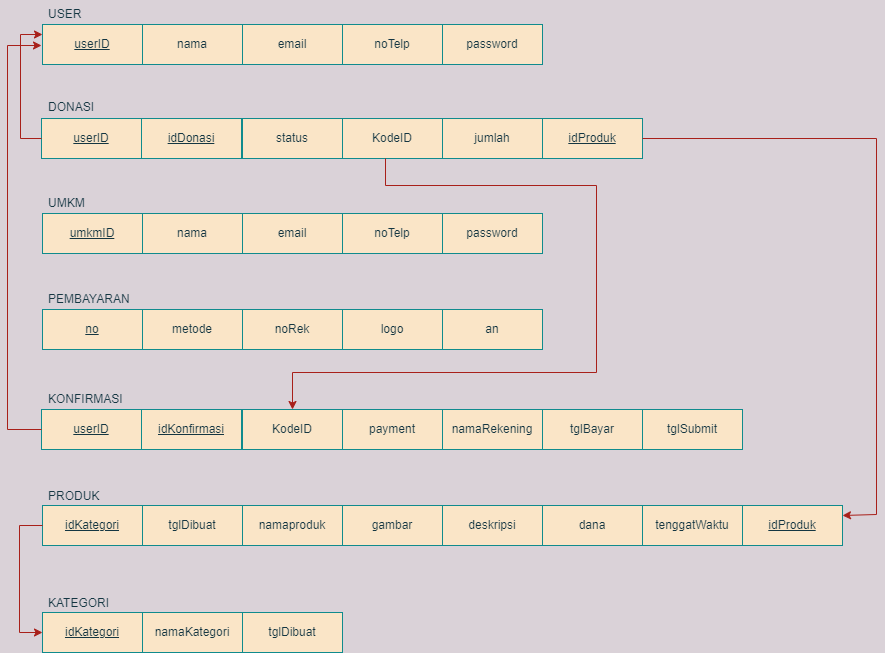

The diagram above was exported from draw.io. Its source (the exported page's mxGraphModel, read from the mxfile embedded in the PNG):
<mxGraphModel dx="782" dy="460" grid="0" gridSize="10" guides="1" tooltips="1" connect="1" arrows="1" fold="1" page="1" pageScale="1" pageWidth="1100" pageHeight="850" background="#DAD2D8" math="0" shadow="0">
  <root>
    <mxCell id="0" />
    <mxCell id="1" parent="0" />
    <mxCell id="LaCh_lPsbhoWCU3G2QOR-1" value="&lt;u&gt;userID&lt;/u&gt;" style="whiteSpace=wrap;html=1;align=center;fillColor=#FAE5C7;strokeColor=#0F8B8D;fontColor=#143642;" parent="1" vertex="1">
      <mxGeometry x="182" y="136" width="100" height="40" as="geometry" />
    </mxCell>
    <mxCell id="n2igHKTMLnSCIGih5oDv-1" value="password" style="whiteSpace=wrap;html=1;align=center;fillColor=#FAE5C7;strokeColor=#0F8B8D;fontColor=#143642;" parent="1" vertex="1">
      <mxGeometry x="582" y="136" width="100" height="40" as="geometry" />
    </mxCell>
    <mxCell id="n2igHKTMLnSCIGih5oDv-2" value="email" style="whiteSpace=wrap;html=1;align=center;fillColor=#FAE5C7;strokeColor=#0F8B8D;fontColor=#143642;" parent="1" vertex="1">
      <mxGeometry x="382" y="136" width="100" height="40" as="geometry" />
    </mxCell>
    <mxCell id="n2igHKTMLnSCIGih5oDv-4" value="nama" style="whiteSpace=wrap;html=1;align=center;fillColor=#FAE5C7;strokeColor=#0F8B8D;fontColor=#143642;" parent="1" vertex="1">
      <mxGeometry x="282" y="136" width="100" height="40" as="geometry" />
    </mxCell>
    <mxCell id="jLZzCJ4cK15zwZY1uozi-1" value="noTelp" style="whiteSpace=wrap;html=1;align=center;fillColor=#FAE5C7;strokeColor=#0F8B8D;fontColor=#143642;" parent="1" vertex="1">
      <mxGeometry x="482" y="136" width="100" height="40" as="geometry" />
    </mxCell>
    <mxCell id="jLZzCJ4cK15zwZY1uozi-2" value="USER" style="text;strokeColor=none;fillColor=none;spacingLeft=4;spacingRight=4;overflow=hidden;rotatable=0;points=[[0,0.5],[1,0.5]];portConstraint=eastwest;fontSize=12;fontColor=#143642;" parent="1" vertex="1">
      <mxGeometry x="182" y="112" width="51" height="30" as="geometry" />
    </mxCell>
    <mxCell id="jLZzCJ4cK15zwZY1uozi-3" value="&lt;u&gt;idDonasi&lt;/u&gt;" style="whiteSpace=wrap;html=1;align=center;fillColor=#FAE5C7;strokeColor=#0F8B8D;fontColor=#143642;" parent="1" vertex="1">
      <mxGeometry x="281" y="230" width="100" height="40" as="geometry" />
    </mxCell>
    <mxCell id="jLZzCJ4cK15zwZY1uozi-4" value="jumlah" style="whiteSpace=wrap;html=1;align=center;fillColor=#FAE5C7;strokeColor=#0F8B8D;fontColor=#143642;" parent="1" vertex="1">
      <mxGeometry x="582" y="230" width="100" height="40" as="geometry" />
    </mxCell>
    <mxCell id="jLZzCJ4cK15zwZY1uozi-5" value="&lt;u&gt;idProduk&lt;/u&gt;" style="whiteSpace=wrap;html=1;align=center;fillColor=#FAE5C7;strokeColor=#0F8B8D;fontColor=#143642;" parent="1" vertex="1">
      <mxGeometry x="682" y="230" width="100" height="40" as="geometry" />
    </mxCell>
    <mxCell id="jLZzCJ4cK15zwZY1uozi-6" value="&lt;u&gt;userID&lt;/u&gt;" style="whiteSpace=wrap;html=1;align=center;fillColor=#FAE5C7;strokeColor=#0F8B8D;fontColor=#143642;" parent="1" vertex="1">
      <mxGeometry x="181" y="230" width="100" height="40" as="geometry" />
    </mxCell>
    <mxCell id="jLZzCJ4cK15zwZY1uozi-7" value="KodeID" style="whiteSpace=wrap;html=1;align=center;fillColor=#FAE5C7;strokeColor=#0F8B8D;fontColor=#143642;" parent="1" vertex="1">
      <mxGeometry x="482" y="230" width="100" height="40" as="geometry" />
    </mxCell>
    <mxCell id="jLZzCJ4cK15zwZY1uozi-8" value="DONASI" style="text;strokeColor=none;fillColor=none;spacingLeft=4;spacingRight=4;overflow=hidden;rotatable=0;points=[[0,0.5],[1,0.5]];portConstraint=eastwest;fontSize=12;fontColor=#143642;" parent="1" vertex="1">
      <mxGeometry x="182" y="205" width="61" height="30" as="geometry" />
    </mxCell>
    <mxCell id="MYWqm4Sfei564ynla0eg-1" value="status" style="whiteSpace=wrap;html=1;align=center;fillColor=#FAE5C7;strokeColor=#0F8B8D;fontColor=#143642;" parent="1" vertex="1">
      <mxGeometry x="382" y="230" width="100" height="40" as="geometry" />
    </mxCell>
    <mxCell id="z8olzbksafrVuS-516Ro-1" value="&lt;u&gt;umkmID&lt;/u&gt;" style="whiteSpace=wrap;html=1;align=center;fillColor=#FAE5C7;strokeColor=#0F8B8D;fontColor=#143642;" parent="1" vertex="1">
      <mxGeometry x="182" y="325" width="100" height="40" as="geometry" />
    </mxCell>
    <mxCell id="z8olzbksafrVuS-516Ro-6" value="UMKM" style="text;strokeColor=none;fillColor=none;spacingLeft=4;spacingRight=4;overflow=hidden;rotatable=0;points=[[0,0.5],[1,0.5]];portConstraint=eastwest;fontSize=12;fontColor=#143642;" parent="1" vertex="1">
      <mxGeometry x="182" y="301" width="61" height="30" as="geometry" />
    </mxCell>
    <mxCell id="Pds49Ic6oML9LIU2cCCn-1" value="password" style="whiteSpace=wrap;html=1;align=center;fillColor=#FAE5C7;strokeColor=#0F8B8D;fontColor=#143642;" parent="1" vertex="1">
      <mxGeometry x="582" y="325" width="100" height="40" as="geometry" />
    </mxCell>
    <mxCell id="Pds49Ic6oML9LIU2cCCn-2" value="email" style="whiteSpace=wrap;html=1;align=center;fillColor=#FAE5C7;strokeColor=#0F8B8D;fontColor=#143642;" parent="1" vertex="1">
      <mxGeometry x="382" y="325" width="100" height="40" as="geometry" />
    </mxCell>
    <mxCell id="Pds49Ic6oML9LIU2cCCn-3" value="nama" style="whiteSpace=wrap;html=1;align=center;fillColor=#FAE5C7;strokeColor=#0F8B8D;fontColor=#143642;" parent="1" vertex="1">
      <mxGeometry x="282" y="325" width="100" height="40" as="geometry" />
    </mxCell>
    <mxCell id="Pds49Ic6oML9LIU2cCCn-4" value="noTelp" style="whiteSpace=wrap;html=1;align=center;fillColor=#FAE5C7;strokeColor=#0F8B8D;fontColor=#143642;" parent="1" vertex="1">
      <mxGeometry x="482" y="325" width="100" height="40" as="geometry" />
    </mxCell>
    <mxCell id="TspPdzkix-VqvBwQGXSs-1" value="&lt;u&gt;no&lt;/u&gt;" style="whiteSpace=wrap;html=1;align=center;fillColor=#FAE5C7;strokeColor=#0F8B8D;fontColor=#143642;" parent="1" vertex="1">
      <mxGeometry x="182" y="421" width="100" height="40" as="geometry" />
    </mxCell>
    <mxCell id="TspPdzkix-VqvBwQGXSs-2" value="PEMBAYARAN" style="text;strokeColor=none;fillColor=none;spacingLeft=4;spacingRight=4;overflow=hidden;rotatable=0;points=[[0,0.5],[1,0.5]];portConstraint=eastwest;fontSize=12;fontColor=#143642;" parent="1" vertex="1">
      <mxGeometry x="182" y="397" width="99" height="30" as="geometry" />
    </mxCell>
    <mxCell id="TspPdzkix-VqvBwQGXSs-3" value="an" style="whiteSpace=wrap;html=1;align=center;fillColor=#FAE5C7;strokeColor=#0F8B8D;fontColor=#143642;" parent="1" vertex="1">
      <mxGeometry x="582" y="421" width="100" height="40" as="geometry" />
    </mxCell>
    <mxCell id="TspPdzkix-VqvBwQGXSs-4" value="noRek" style="whiteSpace=wrap;html=1;align=center;fillColor=#FAE5C7;strokeColor=#0F8B8D;fontColor=#143642;" parent="1" vertex="1">
      <mxGeometry x="382" y="421" width="100" height="40" as="geometry" />
    </mxCell>
    <mxCell id="TspPdzkix-VqvBwQGXSs-5" value="metode" style="whiteSpace=wrap;html=1;align=center;fillColor=#FAE5C7;strokeColor=#0F8B8D;fontColor=#143642;" parent="1" vertex="1">
      <mxGeometry x="282" y="421" width="100" height="40" as="geometry" />
    </mxCell>
    <mxCell id="TspPdzkix-VqvBwQGXSs-6" value="logo" style="whiteSpace=wrap;html=1;align=center;fillColor=#FAE5C7;strokeColor=#0F8B8D;fontColor=#143642;" parent="1" vertex="1">
      <mxGeometry x="482" y="421" width="100" height="40" as="geometry" />
    </mxCell>
    <mxCell id="pMSCDbUEtpc6EyVk3G_e-6" value="&lt;u&gt;idKonfirmasi&lt;/u&gt;" style="whiteSpace=wrap;html=1;align=center;fillColor=#FAE5C7;strokeColor=#0F8B8D;fontColor=#143642;" parent="1" vertex="1">
      <mxGeometry x="281" y="521" width="100" height="40" as="geometry" />
    </mxCell>
    <mxCell id="pMSCDbUEtpc6EyVk3G_e-7" value="namaRekening" style="whiteSpace=wrap;html=1;align=center;fillColor=#FAE5C7;strokeColor=#0F8B8D;fontColor=#143642;" parent="1" vertex="1">
      <mxGeometry x="582" y="521" width="100" height="40" as="geometry" />
    </mxCell>
    <mxCell id="pMSCDbUEtpc6EyVk3G_e-8" value="KodeID" style="whiteSpace=wrap;html=1;align=center;fillColor=#FAE5C7;strokeColor=#0F8B8D;fontColor=#143642;" parent="1" vertex="1">
      <mxGeometry x="382" y="521" width="100" height="40" as="geometry" />
    </mxCell>
    <mxCell id="pMSCDbUEtpc6EyVk3G_e-9" value="&lt;u&gt;userID&lt;/u&gt;" style="whiteSpace=wrap;html=1;align=center;fillColor=#FAE5C7;strokeColor=#0F8B8D;fontColor=#143642;" parent="1" vertex="1">
      <mxGeometry x="181" y="521" width="100" height="40" as="geometry" />
    </mxCell>
    <mxCell id="pMSCDbUEtpc6EyVk3G_e-10" value="payment" style="whiteSpace=wrap;html=1;align=center;fillColor=#FAE5C7;strokeColor=#0F8B8D;fontColor=#143642;" parent="1" vertex="1">
      <mxGeometry x="482" y="521" width="100" height="40" as="geometry" />
    </mxCell>
    <mxCell id="pMSCDbUEtpc6EyVk3G_e-11" value="KONFIRMASI" style="text;strokeColor=none;fillColor=none;spacingLeft=4;spacingRight=4;overflow=hidden;rotatable=0;points=[[0,0.5],[1,0.5]];portConstraint=eastwest;fontSize=12;fontColor=#143642;" parent="1" vertex="1">
      <mxGeometry x="182" y="497" width="88" height="30" as="geometry" />
    </mxCell>
    <mxCell id="pMSCDbUEtpc6EyVk3G_e-12" value="tglBayar" style="whiteSpace=wrap;html=1;align=center;fillColor=#FAE5C7;strokeColor=#0F8B8D;fontColor=#143642;" parent="1" vertex="1">
      <mxGeometry x="682" y="521" width="100" height="40" as="geometry" />
    </mxCell>
    <mxCell id="q0hg2iG27GQ7jhsRtjum-1" value="tglSubmit" style="whiteSpace=wrap;html=1;align=center;fillColor=#FAE5C7;strokeColor=#0F8B8D;fontColor=#143642;" parent="1" vertex="1">
      <mxGeometry x="782" y="521" width="100" height="40" as="geometry" />
    </mxCell>
    <mxCell id="YEBgG2jHmA_3E5nESopG-1" value="&lt;u&gt;idProduk&lt;/u&gt;" style="whiteSpace=wrap;html=1;align=center;fillColor=#FAE5C7;strokeColor=#0F8B8D;fontColor=#143642;" parent="1" vertex="1">
      <mxGeometry x="882" y="617" width="100" height="40" as="geometry" />
    </mxCell>
    <mxCell id="YEBgG2jHmA_3E5nESopG-2" value="deskripsi" style="whiteSpace=wrap;html=1;align=center;fillColor=#FAE5C7;strokeColor=#0F8B8D;fontColor=#143642;" parent="1" vertex="1">
      <mxGeometry x="582" y="617" width="100" height="40" as="geometry" />
    </mxCell>
    <mxCell id="YEBgG2jHmA_3E5nESopG-3" value="namaproduk" style="whiteSpace=wrap;html=1;align=center;fillColor=#FAE5C7;strokeColor=#0F8B8D;fontColor=#143642;" parent="1" vertex="1">
      <mxGeometry x="382" y="617" width="100" height="40" as="geometry" />
    </mxCell>
    <mxCell id="YEBgG2jHmA_3E5nESopG-4" value="&lt;u&gt;idKategori&lt;/u&gt;" style="whiteSpace=wrap;html=1;align=center;fillColor=#FAE5C7;strokeColor=#0F8B8D;fontColor=#143642;" parent="1" vertex="1">
      <mxGeometry x="182" y="617" width="100" height="40" as="geometry" />
    </mxCell>
    <mxCell id="YEBgG2jHmA_3E5nESopG-5" value="gambar" style="whiteSpace=wrap;html=1;align=center;fillColor=#FAE5C7;strokeColor=#0F8B8D;fontColor=#143642;" parent="1" vertex="1">
      <mxGeometry x="482" y="617" width="100" height="40" as="geometry" />
    </mxCell>
    <mxCell id="YEBgG2jHmA_3E5nESopG-6" value="PRODUK" style="text;strokeColor=none;fillColor=none;spacingLeft=4;spacingRight=4;overflow=hidden;rotatable=0;points=[[0,0.5],[1,0.5]];portConstraint=eastwest;fontSize=12;fontColor=#143642;" parent="1" vertex="1">
      <mxGeometry x="182" y="594" width="68" height="30" as="geometry" />
    </mxCell>
    <mxCell id="YEBgG2jHmA_3E5nESopG-7" value="dana" style="whiteSpace=wrap;html=1;align=center;fillColor=#FAE5C7;strokeColor=#0F8B8D;fontColor=#143642;" parent="1" vertex="1">
      <mxGeometry x="682" y="617" width="100" height="40" as="geometry" />
    </mxCell>
    <mxCell id="YEBgG2jHmA_3E5nESopG-8" value="tenggatWaktu" style="whiteSpace=wrap;html=1;align=center;fillColor=#FAE5C7;strokeColor=#0F8B8D;fontColor=#143642;" parent="1" vertex="1">
      <mxGeometry x="782" y="617" width="100" height="40" as="geometry" />
    </mxCell>
    <mxCell id="CRxOCZMcccnygmdgZ400-1" value="tglDibuat" style="whiteSpace=wrap;html=1;align=center;fillColor=#FAE5C7;strokeColor=#0F8B8D;fontColor=#143642;" parent="1" vertex="1">
      <mxGeometry x="282" y="617" width="100" height="40" as="geometry" />
    </mxCell>
    <mxCell id="xD9umwp5o2rCt3cUSoo6-1" value="&lt;u&gt;idKategori&lt;/u&gt;" style="whiteSpace=wrap;html=1;align=center;fillColor=#FAE5C7;strokeColor=#0F8B8D;fontColor=#143642;" parent="1" vertex="1">
      <mxGeometry x="182" y="724" width="100" height="40" as="geometry" />
    </mxCell>
    <mxCell id="xD9umwp5o2rCt3cUSoo6-2" value="tglDibuat" style="whiteSpace=wrap;html=1;align=center;fillColor=#FAE5C7;strokeColor=#0F8B8D;fontColor=#143642;" parent="1" vertex="1">
      <mxGeometry x="382" y="724" width="100" height="40" as="geometry" />
    </mxCell>
    <mxCell id="xD9umwp5o2rCt3cUSoo6-3" value="namaKategori" style="whiteSpace=wrap;html=1;align=center;fillColor=#FAE5C7;strokeColor=#0F8B8D;fontColor=#143642;" parent="1" vertex="1">
      <mxGeometry x="282" y="724" width="100" height="40" as="geometry" />
    </mxCell>
    <mxCell id="xD9umwp5o2rCt3cUSoo6-4" value="KATEGORI" style="text;strokeColor=none;fillColor=none;spacingLeft=4;spacingRight=4;overflow=hidden;rotatable=0;points=[[0,0.5],[1,0.5]];portConstraint=eastwest;fontSize=12;fontColor=#143642;" parent="1" vertex="1">
      <mxGeometry x="182" y="701" width="75" height="30" as="geometry" />
    </mxCell>
    <mxCell id="MBox_EdgAVPg5QimT5Ud-4" value="" style="edgeStyle=segmentEdgeStyle;endArrow=classic;html=1;rounded=0;exitX=0;exitY=0.5;exitDx=0;exitDy=0;entryX=0;entryY=0.25;entryDx=0;entryDy=0;labelBackgroundColor=#DAD2D8;strokeColor=#A8201A;fontColor=#143642;" parent="1" source="jLZzCJ4cK15zwZY1uozi-6" target="LaCh_lPsbhoWCU3G2QOR-1" edge="1">
      <mxGeometry width="50" height="50" relative="1" as="geometry">
        <mxPoint x="110" y="202" as="sourcePoint" />
        <mxPoint x="160" y="152" as="targetPoint" />
        <Array as="points">
          <mxPoint x="160" y="250" />
          <mxPoint x="160" y="146" />
        </Array>
      </mxGeometry>
    </mxCell>
    <mxCell id="MBox_EdgAVPg5QimT5Ud-5" value="" style="edgeStyle=segmentEdgeStyle;endArrow=classic;html=1;rounded=0;exitX=0;exitY=0.5;exitDx=0;exitDy=0;labelBackgroundColor=#DAD2D8;strokeColor=#A8201A;fontColor=#143642;" parent="1" source="pMSCDbUEtpc6EyVk3G_e-9" edge="1">
      <mxGeometry width="50" height="50" relative="1" as="geometry">
        <mxPoint x="86" y="466" as="sourcePoint" />
        <mxPoint x="181" y="157" as="targetPoint" />
        <Array as="points">
          <mxPoint x="147" y="541" />
          <mxPoint x="147" y="157" />
        </Array>
      </mxGeometry>
    </mxCell>
    <mxCell id="MBox_EdgAVPg5QimT5Ud-6" value="" style="edgeStyle=segmentEdgeStyle;endArrow=classic;html=1;rounded=0;exitX=1;exitY=0.5;exitDx=0;exitDy=0;entryX=1;entryY=0.25;entryDx=0;entryDy=0;labelBackgroundColor=#DAD2D8;strokeColor=#A8201A;fontColor=#143642;" parent="1" source="jLZzCJ4cK15zwZY1uozi-5" target="YEBgG2jHmA_3E5nESopG-1" edge="1">
      <mxGeometry width="50" height="50" relative="1" as="geometry">
        <mxPoint x="782" y="391" as="sourcePoint" />
        <mxPoint x="1006" y="625" as="targetPoint" />
        <Array as="points">
          <mxPoint x="1016" y="250" />
          <mxPoint x="1016" y="626" />
          <mxPoint x="982" y="626" />
        </Array>
      </mxGeometry>
    </mxCell>
    <mxCell id="Frp7Ec8TBfMcKvPdMUAR-1" value="" style="edgeStyle=segmentEdgeStyle;endArrow=classic;html=1;rounded=0;entryX=0.5;entryY=0;entryDx=0;entryDy=0;labelBackgroundColor=#DAD2D8;strokeColor=#A8201A;fontColor=#143642;" parent="1" target="pMSCDbUEtpc6EyVk3G_e-8" edge="1">
      <mxGeometry width="50" height="50" relative="1" as="geometry">
        <mxPoint x="525" y="270" as="sourcePoint" />
        <mxPoint x="575" y="220" as="targetPoint" />
        <Array as="points">
          <mxPoint x="525" y="297" />
          <mxPoint x="736" y="297" />
          <mxPoint x="736" y="484" />
          <mxPoint x="432" y="484" />
        </Array>
      </mxGeometry>
    </mxCell>
    <mxCell id="Frp7Ec8TBfMcKvPdMUAR-4" value="" style="edgeStyle=segmentEdgeStyle;endArrow=classic;html=1;rounded=0;entryX=0;entryY=0.5;entryDx=0;entryDy=0;exitX=0;exitY=0.5;exitDx=0;exitDy=0;labelBackgroundColor=#DAD2D8;strokeColor=#A8201A;fontColor=#143642;" parent="1" source="YEBgG2jHmA_3E5nESopG-4" target="xD9umwp5o2rCt3cUSoo6-1" edge="1">
      <mxGeometry width="50" height="50" relative="1" as="geometry">
        <mxPoint x="81" y="610" as="sourcePoint" />
        <mxPoint x="126" y="760" as="targetPoint" />
        <Array as="points">
          <mxPoint x="159" y="637" />
          <mxPoint x="159" y="744" />
        </Array>
      </mxGeometry>
    </mxCell>
  </root>
</mxGraphModel>